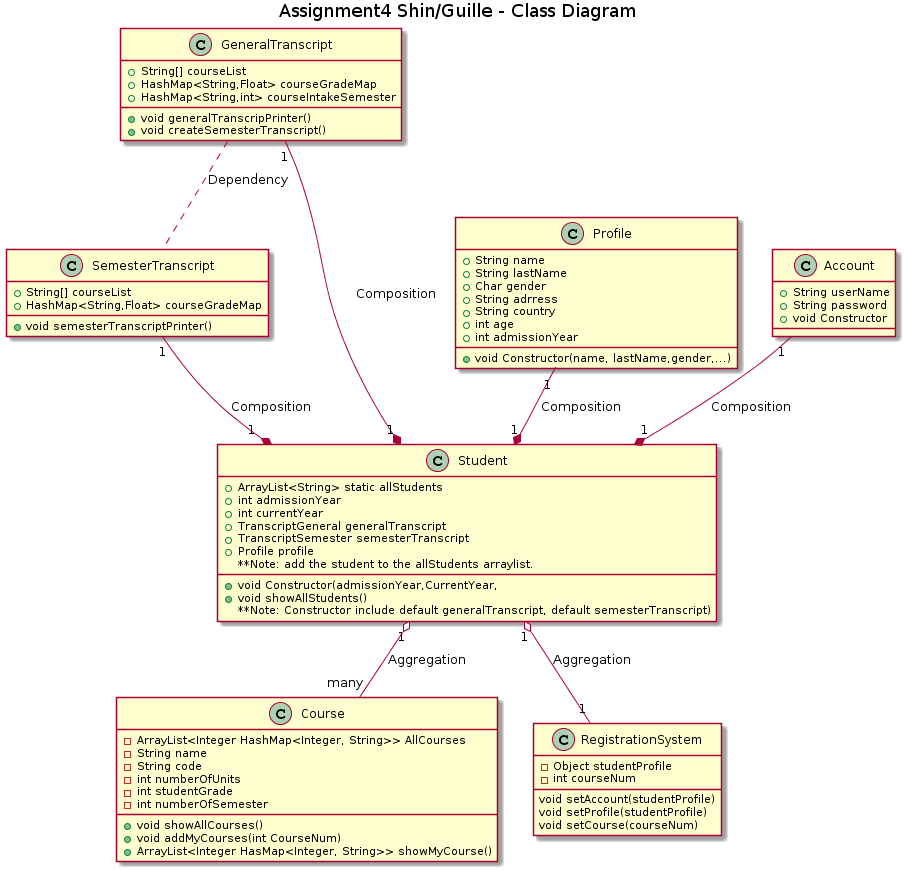

The diagram above was rendered by PlantUML. Its source (embedded in the PNG):
@startuml
title Assignment4 Shin/Guille - Class Diagram


class Account {
  +String userName
  +String password
  +void Constructor
}

class Profile{
   +String name
   +String lastName
   +Char gender
   +String adrress
   +String country
   +int age
   +int admissionYear
   +void Constructor(name, lastName,gender,...)
}

class Student {
   +ArrayList<String> static allStudents
   +int admissionYear
   +int currentYear
   +TranscriptGeneral generalTranscript
   +TranscriptSemester semesterTranscript
   +Profile profile
   +void Constructor(admissionYear,CurrentYear, 
   +void showAllStudents()
   **Note: Constructor include default generalTranscript, default semesterTranscript)
   **Note: add the student to the allStudents arraylist.
}
class GeneralTranscript{
   +String[] courseList
   +HashMap<String,Float> courseGradeMap
   +HashMap<String,int> courseIntakeSemester
   +void generalTranscripPrinter()
   +void createSemesterTranscript()
}
class SemesterTranscript{
   +String[] courseList
   +HashMap<String,Float> courseGradeMap
   +void semesterTranscriptPrinter()
}



class Course {
  -ArrayList<Integer HashMap<Integer, String>> AllCourses
  -String name
  -String code
  -int numberOfUnits
  -int studentGrade
  -int numberOfSemester
  
  +void showAllCourses()
  +void addMyCourses(int CourseNum)
  +ArrayList<Integer HasMap<Integer, String>> showMyCourse()
}

class RegistrationSystem {
  -Object studentProfile
  -int courseNum
  
  void setAccount(studentProfile)
  void setProfile(studentProfile)
  void setCourse(courseNum)
}


Student "1" *-up- "1" Account: Composition
Student "1" *-up- "1" Profile: Composition
Student "1" o-- "many" Course: Aggregation
Student "1" o-- "1" RegistrationSystem: Aggregation
Student "1" *-up- "1" GeneralTranscript: Composition
Student "1" *-up- "1" SemesterTranscript: Composition
GeneralTranscript .. SemesterTranscript: Dependency
@enduml